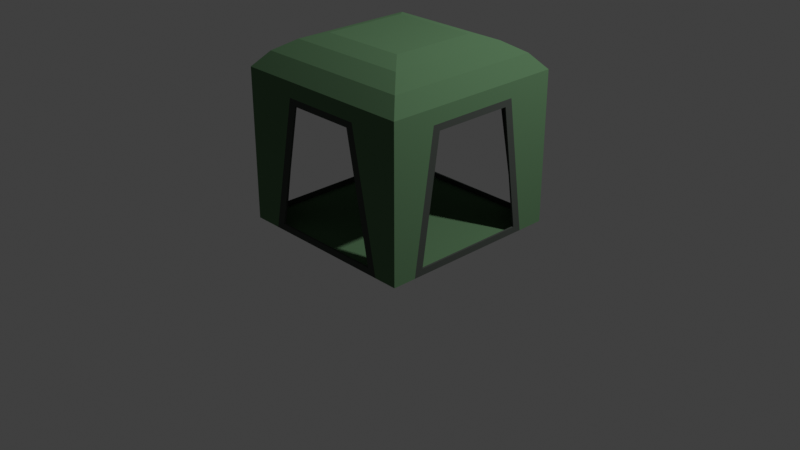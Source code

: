 # Source: 5.blend  (saved by Blender 2.83.20; exported with 4.5.12 LTS)
import bpy
from mathutils import Matrix  # noqa: F401  (used for matrix-valued properties, if any)

bpy.ops.wm.read_factory_settings(use_empty=True)
scene = bpy.context.scene
scene.name = 'Scene'

# ---- collections
col_collection = bpy.data.collections.new('Collection'); scene.collection.children.link(col_collection)

# ---- materials (node trees are filled in below, after node groups)
mat_1 = bpy.data.materials.new('Брезент БМ1')
mat_1.use_transparent_shadow = False
mat_1.diffuse_color = (0.0476, 0.1106, 0.04807, 1.0)
mat_2 = bpy.data.materials.new('Брезент БМ2')
mat_2.use_transparent_shadow = False
mat_2.diffuse_color = (0.106, 0.1016, 0.1106, 1.0)

# ---- material node trees
mat_1.use_nodes = True; mat_1.node_tree.nodes.clear()
_N = mat_1.node_tree.nodes; _L = mat_1.node_tree.links
n0 = _N.new('ShaderNodeOutputMaterial'); n0.name = 'Material Output'; n0.location = (300, 300)
n1 = _N.new('ShaderNodeBsdfDiffuse'); n1.name = 'Diffuse BSDF'; n1.location = (10, 300)
n1.inputs[0].default_value = (0.0946, 0.1845, 0.09354, 1.0)
n1.inputs[1].default_value = 0.5
_L.new(n1.outputs[0], n0.inputs[0])
n0.is_active_output = True
mat_2.use_nodes = True; mat_2.node_tree.nodes.clear()
_N = mat_2.node_tree.nodes; _L = mat_2.node_tree.links
n0 = _N.new('ShaderNodeOutputMaterial'); n0.name = 'Material Output'; n0.location = (300, 300)
n1 = _N.new('ShaderNodeBsdfDiffuse'); n1.name = 'Diffuse BSDF'; n1.location = (10, 300)
n1.inputs[0].default_value = (0.05821, 0.06681, 0.05911, 1.0)
n1.inputs[1].default_value = 0.5
_L.new(n1.outputs[0], n0.inputs[0])
n0.is_active_output = True

# ---- world
world_world = bpy.data.worlds.new('World'); scene.world = world_world
world_world.use_nodes = True; world_world.node_tree.nodes.clear()
_N = world_world.node_tree.nodes; _L = world_world.node_tree.links
n0 = _N.new('ShaderNodeOutputWorld'); n0.name = 'World Output'; n0.location = (300, 300)
n1 = _N.new('ShaderNodeBackground'); n1.name = 'Background'; n1.location = (10, 300)
n1.inputs[0].default_value = (0.05088, 0.05088, 0.05088, 1.0)
_L.new(n1.outputs[0], n0.inputs[0])
n0.is_active_output = True
world_world.color = (0.05088, 0.05088, 0.05088)
world_world.use_sun_shadow = False
world_world.sun_shadow_jitter_overblur = 0.0

# ---- cameras
cam_camera = bpy.data.cameras.new('Camera')
cam_camera.clip_end = 100.0
cam_camera.ortho_scale = 7.314

# ---- lights
light_light = bpy.data.lights.new('Light', 'POINT')
light_light.transmission_factor = 0.0
light_light.energy = 1000.0
light_light.shadow_soft_size = 0.1
light_light.shadow_maximum_resolution = 0.006
light_light.use_absolute_resolution = True

# ---- meshes
me_cube = bpy.data.meshes.new('Cube')
me_cube.from_pydata([(1.0, 1.0, 1.0), (1.0, 1.0, -1.0), (1.0, -1.0, 1.0), (1.0, -1.0, -1.0), (-1.0, 1.0, 1.0), (-1.0, 1.0, -1.0), (-1.0, -1.0, 1.0), (-1.0, -1.0, -1.0), (0.8594, -0.8594, 1.201), (-0.8594, -0.8594, 1.201), (0.8594, 0.8594, 1.201), (-0.8594, 0.8594, 1.201), (0.6701, -0.6701, 1.348), (-0.6701, -0.6701, 1.348), (0.6701, 0.6701, 1.348), (-0.6701, 0.6701, 1.348), (0.4614, -0.4614, 1.426), (-0.4614, -0.4614, 1.426), (0.4614, 0.4614, 1.426), (-0.4614, 0.4614, 1.426), (-1.0, 0.6036, -0.9145), (1.0, 0.7, 1.0), (-1.0, 0.7, 1.0), (1.0, 0.6036, -0.9145), (0.8594, 0.6016, 1.201), (-0.8594, 0.6016, 1.201), (0.6701, 0.4691, 1.348), (-0.6701, 0.4691, 1.348), (0.4614, 0.323, 1.426), (-0.4614, 0.323, 1.426), (-1.0, -0.6486, -0.9145), (1.0, -0.745, 1.0), (0.8594, -0.6403, 1.201), (0.6701, -0.4992, 1.348), (0.4614, -0.3437, 1.426), (-1.0, -0.745, 1.0), (1.0, -0.6486, -0.9145), (-0.8594, -0.6403, 1.201), (-0.6701, -0.4992, 1.348), (-0.4614, -0.3437, 1.426), (-0.5997, 1.0, -0.9145), (-0.7, -1.0, 1.0), (-0.5997, -1.0, -0.9145), (-0.7, 1.0, 1.0), (-0.6016, -0.8594, 1.201), (-0.6016, 0.8594, 1.201), (-0.4691, -0.6701, 1.348), (-0.4691, 0.6701, 1.348), (-0.323, -0.4614, 1.426), (-0.323, 0.4614, 1.426), (-0.323, 0.323, 1.426), (-0.7, 0.7, -1.0), (-0.323, -0.3437, 1.426), (-0.7, -0.745, -1.0), (0.6447, -1.0, -0.9145), (0.745, 1.0, 1.0), (0.6403, 0.8594, 1.201), (0.4992, 0.6701, 1.348), (0.3437, 0.4614, 1.426), (0.3437, 0.323, 1.426), (0.3437, -0.3437, 1.426), (0.6447, 1.0, -0.9145), (0.745, -1.0, 1.0), (0.6403, -0.8594, 1.201), (0.4992, -0.6701, 1.348), (0.3437, -0.4614, 1.426), (0.745, 0.7, -1.0), (0.745, -0.745, -1.0), (1.0, 1.0, 0.8), (-1.0, -1.0, 0.8), (1.0, -1.0, 0.8), (-1.0, 1.0, 0.8), (1.0, 0.4074, 0.7145), (-1.0, 0.4074, 0.7145), (-1.0, -0.4524, 0.7145), (1.0, -0.4524, 0.7145), (-0.3381, 1.0, 0.7145), (-0.3381, -1.0, 0.7145), (0.3831, -1.0, 0.7145), (0.3831, 1.0, 0.7145), (1.0, -0.745, -1.0), (1.0, 0.7, -1.0), (1.0, 0.4832, 0.8), (-1.0, 0.4832, 0.8), (-1.0, 0.7, -1.0), (-1.0, -0.745, -1.0), (-1.0, -0.5282, 0.8), (1.0, -0.5282, 0.8), (0.745, 1.0, -1.0), (-0.7, 1.0, -1.0), (-0.411, 1.0, 0.8), (-0.411, -1.0, 0.8), (-0.7, -1.0, -1.0), (0.745, -1.0, -1.0), (0.456, -1.0, 0.8), (0.456, 1.0, 0.8), (0.9867, 0.9867, 0.9934), (0.9885, 0.9885, -0.9885), (0.9867, -0.9867, 0.9934), (0.9885, -0.9885, -0.9885), (-0.9867, 0.9867, 0.9934), (-0.9885, 0.9885, -0.9885), (-0.9867, -0.9867, 0.9934), (-0.9885, -0.9885, -0.9885), (0.8503, -0.8503, 1.186), (-0.8503, -0.8503, 1.186), (0.8503, 0.8503, 1.186), (-0.8503, 0.8503, 1.186), (0.6642, -0.6642, 1.329), (-0.6642, -0.6642, 1.329), (0.6642, 0.6642, 1.329), (-0.6642, 0.6642, 1.329), (0.4586, -0.4586, 1.407), (-0.4586, -0.4586, 1.407), (0.4586, 0.4586, 1.407), (-0.4586, 0.4586, 1.407), (-0.98, 0.6036, -0.9145), (0.9809, 0.7, 0.994), (-0.9809, 0.7, 0.994), (0.98, 0.6036, -0.9145), (0.8449, 0.6016, 1.187), (-0.8449, 0.6016, 1.187), (0.6603, 0.4691, 1.33), (-0.6603, 0.4691, 1.33), (0.4578, 0.323, 1.407), (-0.4578, 0.323, 1.407), (-0.98, -0.6486, -0.9145), (0.9809, -0.745, 0.994), (0.8449, -0.6403, 1.187), (0.6603, -0.4992, 1.33), (0.4578, -0.3437, 1.407), (-0.9809, -0.745, 0.994), (0.98, -0.6486, -0.9145), (-0.8449, -0.6403, 1.187), (-0.6603, -0.4992, 1.33), (-0.4578, -0.3437, 1.407), (-0.5997, 0.98, -0.9145), (-0.7, -0.9809, 0.994), (-0.5997, -0.98, -0.9145), (-0.7, 0.9809, 0.994), (-0.6016, -0.8449, 1.187), (-0.6016, 0.8449, 1.187), (-0.4691, -0.6603, 1.33), (-0.4691, 0.6603, 1.33), (-0.323, -0.4578, 1.407), (-0.323, 0.4578, 1.407), (-0.323, 0.323, 1.406), (-0.7, 0.7, -0.98), (-0.323, -0.3437, 1.406), (-0.7, -0.745, -0.98), (0.6447, -0.98, -0.9145), (0.745, 0.9809, 0.994), (0.6403, 0.8449, 1.187), (0.4992, 0.6603, 1.33), (0.3437, 0.4578, 1.407), (0.3437, 0.323, 1.406), (0.3437, -0.3437, 1.406), (0.6447, 0.98, -0.9145), (0.745, -0.9809, 0.994), (0.6403, -0.8449, 1.187), (0.4992, -0.6603, 1.33), (0.3437, -0.4578, 1.407), (0.745, 0.7, -0.98), (0.745, -0.745, -0.98), (0.9859, 0.9859, 0.8), (-0.9859, -0.9859, 0.8), (0.9859, -0.9859, 0.8), (-0.9859, 0.9859, 0.8), (0.98, 0.4074, 0.7145), (-0.98, 0.4074, 0.7145), (-0.98, -0.4524, 0.7145), (0.98, -0.4524, 0.7145), (-0.3381, 0.98, 0.7145), (-0.3381, -0.98, 0.7145), (0.3831, -0.98, 0.7145), (0.3831, 0.98, 0.7145), (0.9859, -0.745, -0.9859), (0.9859, 0.7, -0.9859), (0.98, 0.4832, 0.8), (-0.98, 0.4832, 0.8), (-0.9859, 0.7, -0.9859), (-0.9859, -0.745, -0.9859), (-0.98, -0.5282, 0.8), (0.98, -0.5282, 0.8), (0.745, 0.9859, -0.9859), (-0.7, 0.9859, -0.9859), (-0.411, 0.98, 0.8), (-0.411, -0.98, 0.8), (-0.7, -0.9859, -0.9859), (0.745, -0.9859, -0.9859), (0.456, -0.98, 0.8), (0.456, 0.98, 0.8)], [], [(43, 4, 11, 45), (91, 41, 6, 69), (83, 22, 4, 71), (67, 80, 3, 93), (87, 31, 2, 70), (95, 55, 0, 68), (63, 8, 12, 64), (62, 2, 8, 63), (35, 6, 9, 37), (21, 0, 10, 24), (47, 15, 19, 49), (45, 11, 15, 47), (24, 10, 14, 26), (37, 9, 13, 38), (52, 39, 17, 48), (26, 14, 18, 28), (38, 13, 17, 39), (64, 12, 16, 65), (15, 27, 29, 19), (33, 26, 28, 34), (49, 19, 29, 50), (11, 25, 27, 15), (32, 24, 26, 33), (31, 21, 24, 32), (4, 22, 25, 11), (68, 0, 21, 82), (88, 1, 81, 66), (86, 35, 22, 83), (69, 6, 35, 86), (2, 31, 32, 8), (8, 32, 33, 12), (12, 33, 34, 16), (27, 38, 39, 29), (50, 29, 39, 52), (25, 37, 38, 27), (22, 35, 37, 25), (82, 21, 31, 87), (66, 81, 80, 67), (84, 51, 53, 85), (59, 50, 52, 60), (5, 89, 51, 84), (58, 49, 50, 59), (13, 46, 48, 17), (60, 52, 48, 65), (56, 45, 47, 57), (57, 47, 49, 58), (6, 41, 44, 9), (9, 44, 46, 13), (71, 4, 43, 90), (85, 53, 92, 7), (94, 62, 41, 91), (55, 43, 45, 56), (0, 55, 56, 10), (70, 2, 62, 94), (14, 57, 58, 18), (10, 56, 57, 14), (34, 60, 65, 16), (18, 58, 59, 28), (28, 59, 60, 34), (51, 66, 67, 53), (89, 88, 66, 51), (46, 64, 65, 48), (41, 62, 63, 44), (44, 63, 64, 46), (90, 43, 55, 95), (53, 67, 93, 92), (3, 70, 94, 93), (5, 71, 90, 89), (7, 69, 86, 85), (1, 68, 82, 81), (88, 95, 68, 1), (80, 87, 70, 3), (84, 83, 71, 5), (92, 91, 69, 7), (23, 36, 80, 81), (72, 23, 81, 82), (20, 73, 83, 84), (30, 20, 84, 85), (74, 30, 85, 86), (36, 75, 87, 80), (40, 61, 88, 89), (76, 40, 89, 90), (42, 77, 91, 92), (54, 42, 92, 93), (78, 54, 93, 94), (61, 79, 95, 88), (79, 76, 90, 95), (77, 78, 94, 91), (75, 72, 82, 87), (73, 74, 86, 83), (139, 141, 107, 100), (187, 165, 102, 137), (179, 167, 100, 118), (163, 189, 99, 176), (183, 166, 98, 127), (191, 164, 96, 151), (159, 160, 108, 104), (158, 159, 104, 98), (131, 133, 105, 102), (117, 120, 106, 96), (143, 145, 115, 111), (141, 143, 111, 107), (120, 122, 110, 106), (133, 134, 109, 105), (148, 144, 113, 135), (122, 124, 114, 110), (134, 135, 113, 109), (160, 161, 112, 108), (111, 115, 125, 123), (129, 130, 124, 122), (145, 146, 125, 115), (107, 111, 123, 121), (128, 129, 122, 120), (127, 128, 120, 117), (100, 107, 121, 118), (164, 178, 117, 96), (184, 162, 177, 97), (182, 179, 118, 131), (165, 182, 131, 102), (98, 104, 128, 127), (104, 108, 129, 128), (108, 112, 130, 129), (123, 125, 135, 134), (146, 148, 135, 125), (121, 123, 134, 133), (118, 121, 133, 131), (178, 183, 127, 117), (162, 163, 176, 177), (180, 181, 149, 147), (155, 156, 148, 146), (101, 180, 147, 185), (154, 155, 146, 145), (109, 113, 144, 142), (156, 161, 144, 148), (152, 153, 143, 141), (153, 154, 145, 143), (102, 105, 140, 137), (105, 109, 142, 140), (167, 186, 139, 100), (181, 103, 188, 149), (190, 187, 137, 158), (151, 152, 141, 139), (96, 106, 152, 151), (166, 190, 158, 98), (110, 114, 154, 153), (106, 110, 153, 152), (130, 112, 161, 156), (114, 124, 155, 154), (124, 130, 156, 155), (147, 149, 163, 162), (185, 147, 162, 184), (142, 144, 161, 160), (137, 140, 159, 158), (140, 142, 160, 159), (186, 191, 151, 139), (149, 188, 189, 163), (99, 189, 190, 166), (101, 185, 186, 167), (103, 181, 182, 165), (97, 177, 178, 164), (184, 97, 164, 191), (176, 99, 166, 183), (180, 101, 167, 179), (188, 103, 165, 187), (119, 177, 176, 132), (168, 178, 177, 119), (116, 180, 179, 169), (126, 181, 180, 116), (170, 182, 181, 126), (132, 176, 183, 171), (136, 185, 184, 157), (172, 186, 185, 136), (138, 188, 187, 173), (150, 189, 188, 138), (174, 190, 189, 150), (157, 184, 191, 175), (175, 191, 186, 172), (173, 187, 190, 174), (171, 183, 178, 168), (169, 179, 182, 170), (36, 23, 119, 132), (23, 72, 168, 119), (73, 20, 116, 169), (20, 30, 126, 116), (30, 74, 170, 126), (75, 36, 132, 171), (61, 40, 136, 157), (40, 76, 172, 136), (77, 42, 138, 173), (42, 54, 150, 138), (54, 78, 174, 150), (79, 61, 157, 175), (76, 79, 175, 172), (78, 77, 173, 174), (72, 75, 171, 168), (74, 73, 169, 170)])
me_cube.polygons.foreach_set('material_index', [0, 0, 0, 0, 0, 0, 0, 0, 0, 0, 0, 0, 0, 0, 0, 0, 0, 0, 0, 0, 0, 0, 0, 0, 0, 0, 0, 0, 0, 0, 0, 0, 0, 0, 0, 0, 0, 0, 0, 0, 0, 0, 0, 0, 0, 0, 0, 0, 0, 0, 0, 0, 0, 0, 0, 0, 0, 0, 0, 0, 0, 0, 0, 0, 0, 0, 0, 0, 0, 0, 0, 0, 0, 0, 1, 1, 1, 1, 1, 1, 1, 1, 1, 1, 1, 1, 1, 1, 1, 1, 0, 0, 0, 0, 0, 0, 0, 0, 0, 0, 0, 0, 0, 0, 0, 0, 0, 0, 0, 0, 0, 0, 0, 0, 0, 0, 0, 0, 0, 0, 0, 0, 0, 0, 0, 0, 0, 0, 0, 0, 0, 0, 0, 0, 0, 0, 0, 0, 0, 0, 0, 0, 0, 0, 0, 0, 0, 0, 0, 0, 0, 0, 0, 0, 0, 0, 0, 0, 0, 0, 0, 0, 0, 0, 1, 1, 1, 1, 1, 1, 1, 1, 1, 1, 1, 1, 1, 1, 1, 1, 1, 1, 1, 1, 1, 1, 1, 1, 1, 1, 1, 1, 1, 1, 1, 1])
_uv = me_cube.uv_layers.new(name='UVMap')
_uv.uv.foreach_set('vector', [0.2892, 0.2964, 0.2515, 0.2964, 0.2691, 0.2716, 0.3015, 0.2716, 0.1774, 0.3211, 0.2137, 0.2964, 0.2515, 0.2964, 0.2515, 0.3211, 0.3164, 0.2222, 0.2892, 0.2469, 0.2515, 0.2469, 0.2515, 0.2222, 0.2835, 0.5747, 0.2515, 0.5747, 0.2515, 0.5432, 0.2835, 0.5432, 0.05931, 0.2222, 0.03206, 0.2469, 0.0, 0.2469, 7.494e-09, 0.2222, 0.4345, 0.3211, 0.4708, 0.2964, 0.5029, 0.2964, 0.5029, 0.3211, 0.9676, 0.4291, 0.9676, 0.4561, 0.9437, 0.4328, 0.9437, 0.4117, 0.03206, 0.2964, 0.0, 0.2964, 0.01767, 0.2716, 0.04522, 0.2716, 0.4708, 0.2469, 0.5029, 0.2469, 0.4852, 0.2716, 0.4577, 0.2716, 0.2137, 0.2469, 0.2515, 0.2469, 0.2338, 0.2716, 0.2014, 0.2716, 0.7752, 0.2922, 0.7752, 0.2674, 0.8015, 0.2931, 0.8015, 0.3102, 0.7515, 0.2758, 0.7515, 0.244, 0.7752, 0.2674, 0.7752, 0.2922, 0.7839, 0.4561, 0.7515, 0.4561, 0.7752, 0.4328, 0.8005, 0.4328, 0.94, 0.244, 0.9676, 0.244, 0.9437, 0.2674, 0.9223, 0.2674, 0.9027, 0.3102, 0.9027, 0.2931, 0.9175, 0.2931, 0.9175, 0.3102, 0.8005, 0.4328, 0.7752, 0.4328, 0.8015, 0.407, 0.8189, 0.407, 0.9223, 0.2674, 0.9437, 0.2674, 0.9175, 0.2931, 0.9027, 0.2931, 0.9437, 0.4117, 0.9437, 0.4328, 0.9175, 0.407, 0.9175, 0.3925, 0.7752, 0.2674, 0.8005, 0.2674, 0.8189, 0.2931, 0.8015, 0.2931, 0.9223, 0.4328, 0.8005, 0.4328, 0.8189, 0.407, 0.9027, 0.407, 0.8015, 0.3102, 0.8015, 0.2931, 0.8189, 0.2931, 0.8189, 0.3102, 0.7515, 0.244, 0.7839, 0.244, 0.8005, 0.2674, 0.7752, 0.2674, 0.94, 0.4561, 0.7839, 0.4561, 0.8005, 0.4328, 0.9223, 0.4328, 0.03206, 0.2469, 0.2137, 0.2469, 0.2014, 0.2716, 0.04522, 0.2716, 0.2515, 0.2469, 0.2892, 0.2469, 0.3015, 0.2716, 0.2691, 0.2716, 0.2515, 0.2222, 0.2515, 0.2469, 0.2137, 0.2469, 0.1865, 0.2222, 0.2835, 0.7901, 0.2515, 0.7901, 0.2515, 0.7531, 0.2835, 0.7531, 0.4436, 0.2222, 0.4708, 0.2469, 0.2892, 0.2469, 0.3164, 0.2222, 0.5029, 0.2222, 0.5029, 0.2469, 0.4708, 0.2469, 0.4436, 0.2222, 0.0, 0.2469, 0.03206, 0.2469, 0.04522, 0.2716, 0.01767, 0.2716, 0.9676, 0.4561, 0.94, 0.4561, 0.9223, 0.4328, 0.9437, 0.4328, 0.9437, 0.4328, 0.9223, 0.4328, 0.9027, 0.407, 0.9175, 0.407, 0.8005, 0.2674, 0.9223, 0.2674, 0.9027, 0.2931, 0.8189, 0.2931, 0.8189, 0.3102, 0.8189, 0.2931, 0.9027, 0.2931, 0.9027, 0.3102, 0.7839, 0.244, 0.94, 0.244, 0.9223, 0.2674, 0.8005, 0.2674, 0.2892, 0.2469, 0.4708, 0.2469, 0.4577, 0.2716, 0.3015, 0.2716, 0.1865, 0.2222, 0.2137, 0.2469, 0.03206, 0.2469, 0.05931, 0.2222, 0.2835, 0.7531, 0.2515, 0.7531, 0.2515, 0.5747, 0.2835, 0.5747, 0.5029, 0.7531, 0.4652, 0.7531, 0.4652, 0.5747, 0.5029, 0.5747, 0.8189, 0.3925, 0.8189, 0.3102, 0.9027, 0.3102, 0.9027, 0.3925, 0.5029, 0.7901, 0.4652, 0.7901, 0.4652, 0.7531, 0.5029, 0.7531, 0.8015, 0.3925, 0.8015, 0.3102, 0.8189, 0.3102, 0.8189, 0.3925, 0.9437, 0.2674, 0.9437, 0.2922, 0.9175, 0.3102, 0.9175, 0.2931, 0.9027, 0.3925, 0.9027, 0.3102, 0.9175, 0.3102, 0.9175, 0.3925, 0.7515, 0.4291, 0.7515, 0.2758, 0.7752, 0.2922, 0.7752, 0.4117, 0.7752, 0.4117, 0.7752, 0.2922, 0.8015, 0.3102, 0.8015, 0.3925, 0.2515, 0.2964, 0.2137, 0.2964, 0.2014, 0.2716, 0.2338, 0.2716, 0.9676, 0.244, 0.9676, 0.2758, 0.9437, 0.2922, 0.9437, 0.2674, 0.2515, 0.3211, 0.2515, 0.2964, 0.2892, 0.2964, 0.3255, 0.3211, 0.5029, 0.5747, 0.4652, 0.5747, 0.4652, 0.5432, 0.5029, 0.5432, 0.06839, 0.3211, 0.03206, 0.2964, 0.2137, 0.2964, 0.1774, 0.3211, 0.4708, 0.2964, 0.2892, 0.2964, 0.3015, 0.2716, 0.4577, 0.2716, 0.5029, 0.2964, 0.4708, 0.2964, 0.4577, 0.2716, 0.4852, 0.2716, 0.0, 0.3211, 0.0, 0.2964, 0.03206, 0.2964, 0.06839, 0.3211, 0.7752, 0.4328, 0.7752, 0.4117, 0.8015, 0.3925, 0.8015, 0.407, 0.7515, 0.4561, 0.7515, 0.4291, 0.7752, 0.4117, 0.7752, 0.4328, 0.9027, 0.407, 0.9027, 0.3925, 0.9175, 0.3925, 0.9175, 0.407, 0.8015, 0.407, 0.8015, 0.3925, 0.8189, 0.3925, 0.8189, 0.407, 0.8189, 0.407, 0.8189, 0.3925, 0.9027, 0.3925, 0.9027, 0.407, 0.4652, 0.7531, 0.2835, 0.7531, 0.2835, 0.5747, 0.4652, 0.5747, 0.4652, 0.7901, 0.2835, 0.7901, 0.2835, 0.7531, 0.4652, 0.7531, 0.9437, 0.2922, 0.9437, 0.4117, 0.9175, 0.3925, 0.9175, 0.3102, 0.2137, 0.2964, 0.03206, 0.2964, 0.04522, 0.2716, 0.2014, 0.2716, 0.9676, 0.2758, 0.9676, 0.4291, 0.9437, 0.4117, 0.9437, 0.2922, 0.3255, 0.3211, 0.2892, 0.2964, 0.4708, 0.2964, 0.4345, 0.3211, 0.4652, 0.5747, 0.2835, 0.5747, 0.2835, 0.5432, 0.4652, 0.5432, 2.998e-08, 0.5432, 0.0, 0.3211, 0.06839, 0.3211, 0.03206, 0.5432, 0.2515, 0.5432, 0.2515, 0.3211, 0.3255, 0.3211, 0.2892, 0.5432, 0.5029, 4.414e-08, 0.5029, 0.2222, 0.4436, 0.2222, 0.4708, 4.414e-08, 0.2515, 0.0, 0.2515, 0.2222, 0.1865, 0.2222, 0.2137, 0.0, 0.4708, 0.5432, 0.4345, 0.3211, 0.5029, 0.3211, 0.5029, 0.5432, 0.03206, 2.943e-08, 0.05931, 0.2222, 7.494e-09, 0.2222, 3.747e-08, 2.207e-08, 0.2892, 0.0, 0.3164, 0.2222, 0.2515, 0.2222, 0.2515, 0.0, 0.2137, 0.5432, 0.1774, 0.3211, 0.2515, 0.3211, 0.2515, 0.5432, 0.3857, 0.5488, 0.3857, 0.7068, 0.375, 0.7181, 0.375, 0.5375, 0.5893, 0.552, 0.3857, 0.5488, 0.375, 0.5375, 0.6, 0.5375, 0.3857, 0.2012, 0.5893, 0.198, 0.6, 0.2125, 0.375, 0.2125, 0.3857, 0.04317, 0.3857, 0.2012, 0.375, 0.2125, 0.375, 0.03188, 0.5893, 0.04633, 0.3857, 0.04317, 0.375, 0.03188, 0.6, 0.03187, 0.3857, 0.7068, 0.5893, 0.7037, 0.6, 0.7181, 0.375, 0.7181, 0.3857, 0.299, 0.3857, 0.4566, 0.375, 0.4681, 0.375, 0.2875, 0.5893, 0.304, 0.3857, 0.299, 0.375, 0.2875, 0.6, 0.2875, 0.3857, 0.951, 0.5893, 0.946, 0.6, 0.9625, 0.375, 0.9625, 0.3857, 0.7934, 0.3857, 0.951, 0.375, 0.9625, 0.375, 0.7819, 0.5893, 0.7984, 0.3857, 0.7934, 0.375, 0.7819, 0.6, 0.7819, 0.3857, 0.4566, 0.5893, 0.4516, 0.6, 0.4681, 0.375, 0.4681, 0.5893, 0.4516, 0.5893, 0.304, 0.6, 0.2875, 0.6, 0.4681, 0.5893, 0.946, 0.5893, 0.7984, 0.6, 0.7819, 0.6, 0.9625, 0.5893, 0.7037, 0.5893, 0.552, 0.6, 0.5375, 0.6, 0.7181, 0.5893, 0.198, 0.5893, 0.04633, 0.6, 0.03187, 0.6, 0.2125, 0.5392, 0.2447, 0.5515, 0.2685, 0.5203, 0.2683, 0.5031, 0.2446, 0.5755, 0.3194, 0.5032, 0.3194, 0.5031, 0.2955, 0.5392, 0.2955, 0.5664, 0.5879, 0.5032, 0.5879, 0.5031, 0.5641, 0.5392, 0.564, 0.7821, 0.03005, 0.7518, 0.03005, 0.7515, 4.414e-08, 0.7821, 0.0003204, 0.1907, 0.764, 0.2482, 0.764, 0.2483, 0.7879, 0.2179, 0.7879, 0.6845, 0.2207, 0.7511, 0.2207, 0.7512, 0.2446, 0.7208, 0.2447, 0.2779, 0.7908, 0.2956, 0.8135, 0.2749, 0.8131, 0.2515, 0.7901, 0.7208, 0.2955, 0.7077, 0.2716, 0.7341, 0.2718, 0.7512, 0.2955, 0.7208, 0.564, 0.7077, 0.5402, 0.7341, 0.5403, 0.7512, 0.5641, 0.03627, 0.7879, 0.04863, 0.8118, 0.01736, 0.8116, 0.0002262, 0.7879, 0.4173, 0.9765, 0.399, 0.9515, 0.416, 0.9517, 0.4419, 0.977, 0.434, 0.9993, 0.4173, 0.9765, 0.4419, 0.977, 0.4653, 1.0, 0.2521, 0.9693, 0.2753, 0.9529, 0.2749, 0.977, 0.2515, 1.0, 0.4646, 0.816, 0.4414, 0.8334, 0.4419, 0.8131, 0.4653, 0.7901, 0.399, 0.8526, 0.399, 0.8385, 0.416, 0.8384, 0.4159, 0.8526, 0.2753, 0.9529, 0.3008, 0.9349, 0.3007, 0.9517, 0.2749, 0.977, 0.4414, 0.8334, 0.4159, 0.8526, 0.416, 0.8384, 0.4419, 0.8131, 0.2956, 0.8135, 0.3151, 0.8385, 0.3007, 0.8384, 0.2749, 0.8131, 0.4419, 0.977, 0.416, 0.9517, 0.4159, 0.9349, 0.4414, 0.9529, 0.2753, 0.8334, 0.3008, 0.8526, 0.3008, 0.9349, 0.2753, 0.9529, 0.399, 0.9515, 0.399, 0.9349, 0.4159, 0.9349, 0.416, 0.9517, 0.4653, 1.0, 0.4419, 0.977, 0.4414, 0.9529, 0.4646, 0.9693, 0.2521, 0.816, 0.2753, 0.8334, 0.2753, 0.9529, 0.2521, 0.9693, 0.2179, 0.7879, 0.2048, 0.8118, 0.04863, 0.8118, 0.03627, 0.7879, 0.5031, 0.5641, 0.5203, 0.5403, 0.5515, 0.5402, 0.5392, 0.564, 0.0003262, 0.764, 0.06352, 0.764, 0.03627, 0.7879, 0.0002262, 0.7879, 0.9997, 0.03005, 0.9637, 0.03005, 0.9637, 0.0003203, 1.0, 0.0, 0.6936, 0.5879, 0.5664, 0.5879, 0.5392, 0.564, 0.7208, 0.564, 0.7511, 0.5879, 0.6936, 0.5879, 0.7208, 0.564, 0.7512, 0.5641, 0.2483, 0.7879, 0.2312, 0.8116, 0.2048, 0.8118, 0.2179, 0.7879, 0.2515, 0.7901, 0.2749, 0.8131, 0.2753, 0.8334, 0.2521, 0.816, 0.2749, 0.8131, 0.3007, 0.8384, 0.3008, 0.8526, 0.2753, 0.8334, 0.4414, 0.9529, 0.4159, 0.9349, 0.4159, 0.8526, 0.4414, 0.8334, 0.399, 0.9349, 0.399, 0.8526, 0.4159, 0.8526, 0.4159, 0.9349, 0.4646, 0.9693, 0.4414, 0.9529, 0.4414, 0.8334, 0.4646, 0.816, 0.5392, 0.564, 0.5515, 0.5402, 0.7077, 0.5402, 0.7208, 0.564, 0.06352, 0.764, 0.1907, 0.764, 0.2179, 0.7879, 0.03627, 0.7879, 0.9637, 0.03005, 0.7821, 0.03005, 0.7821, 0.0003204, 0.9637, 0.0003203, 0.9637, 0.2437, 0.7821, 0.2437, 0.7821, 0.2084, 0.9637, 0.2084, 0.3151, 0.9349, 0.3151, 0.8526, 0.399, 0.8526, 0.399, 0.9349, 1.0, 0.244, 0.9637, 0.2437, 0.9637, 0.2084, 0.9997, 0.2084, 0.3151, 0.9515, 0.3151, 0.9349, 0.399, 0.9349, 0.399, 0.9515, 0.4419, 0.8131, 0.416, 0.8384, 0.399, 0.8385, 0.4173, 0.8135, 0.3151, 0.8526, 0.3151, 0.8385, 0.399, 0.8385, 0.399, 0.8526, 0.2779, 0.9993, 0.2956, 0.9765, 0.4173, 0.9765, 0.434, 0.9993, 0.2956, 0.9765, 0.3151, 0.9515, 0.399, 0.9515, 0.4173, 0.9765, 0.5031, 0.2955, 0.5203, 0.2718, 0.5515, 0.2716, 0.5392, 0.2955, 0.4653, 0.7901, 0.4419, 0.8131, 0.4173, 0.8135, 0.434, 0.7908, 0.5032, 0.2207, 0.5755, 0.2207, 0.5392, 0.2447, 0.5031, 0.2446, 0.7821, 0.2437, 0.7515, 0.244, 0.7518, 0.2084, 0.7821, 0.2084, 0.6845, 0.3194, 0.5755, 0.3194, 0.5392, 0.2955, 0.7208, 0.2955, 0.7208, 0.2447, 0.7077, 0.2685, 0.5515, 0.2685, 0.5392, 0.2447, 0.7512, 0.2446, 0.7341, 0.2683, 0.7077, 0.2685, 0.7208, 0.2447, 0.7511, 0.3194, 0.6845, 0.3194, 0.7208, 0.2955, 0.7512, 0.2955, 0.2749, 0.977, 0.3007, 0.9517, 0.3151, 0.9515, 0.2956, 0.9765, 0.2515, 1.0, 0.2749, 0.977, 0.2956, 0.9765, 0.2779, 0.9993, 0.3008, 0.8526, 0.3007, 0.8384, 0.3151, 0.8385, 0.3151, 0.8526, 0.3007, 0.9517, 0.3008, 0.9349, 0.3151, 0.9349, 0.3151, 0.9515, 0.3008, 0.9349, 0.3008, 0.8526, 0.3151, 0.8526, 0.3151, 0.9349, 0.9637, 0.2084, 0.7821, 0.2084, 0.7821, 0.03005, 0.9637, 0.03005, 0.9997, 0.2084, 0.9637, 0.2084, 0.9637, 0.03005, 0.9997, 0.03005, 0.4173, 0.8135, 0.399, 0.8385, 0.3151, 0.8385, 0.2956, 0.8135, 0.5392, 0.2955, 0.5515, 0.2716, 0.7077, 0.2716, 0.7208, 0.2955, 0.434, 0.7908, 0.4173, 0.8135, 0.2956, 0.8135, 0.2779, 0.7908, 0.5755, 0.2207, 0.6845, 0.2207, 0.7208, 0.2447, 0.5392, 0.2447, 0.7821, 0.2084, 0.7518, 0.2084, 0.7518, 0.03005, 0.7821, 0.03005, 0.7515, 0.5402, 0.7208, 0.5398, 0.6845, 0.3194, 0.7511, 0.3194, 0.5029, 1.471e-08, 0.5392, 0.0003206, 0.5755, 0.2207, 0.5032, 0.2207, 0.7515, 0.8087, 0.7208, 0.8084, 0.6936, 0.5879, 0.7511, 0.5879, 0.0, 0.5432, 0.03627, 0.5436, 0.06352, 0.764, 0.0003262, 0.764, 0.7208, 0.0003206, 0.7515, 0.0, 0.7511, 0.2207, 0.6845, 0.2207, 0.2179, 0.5436, 0.2485, 0.5432, 0.2482, 0.764, 0.1907, 0.764, 0.5392, 0.8084, 0.5029, 0.8087, 0.5032, 0.5879, 0.5664, 0.5879, 0.5392, 0.5398, 0.5029, 0.5402, 0.5032, 0.3194, 0.5755, 0.3194, 0.3857, 0.5488, 0.375, 0.5375, 0.375, 0.7181, 0.3857, 0.7068, 0.5893, 0.552, 0.6, 0.5375, 0.375, 0.5375, 0.3857, 0.5488, 0.3857, 0.2012, 0.375, 0.2125, 0.6, 0.2125, 0.5893, 0.198, 0.3857, 0.04317, 0.375, 0.03188, 0.375, 0.2125, 0.3857, 0.2012, 0.5893, 0.04633, 0.6, 0.03187, 0.375, 0.03188, 0.3857, 0.04317, 0.3857, 0.7068, 0.375, 0.7181, 0.6, 0.7181, 0.5893, 0.7037, 0.3857, 0.299, 0.375, 0.2875, 0.375, 0.4681, 0.3857, 0.4566, 0.5893, 0.304, 0.6, 0.2875, 0.375, 0.2875, 0.3857, 0.299, 0.3857, 0.951, 0.375, 0.9625, 0.6, 0.9625, 0.5893, 0.946, 0.3857, 0.7934, 0.375, 0.7819, 0.375, 0.9625, 0.3857, 0.951, 0.5893, 0.7984, 0.6, 0.7819, 0.375, 0.7819, 0.3857, 0.7934, 0.3857, 0.4566, 0.375, 0.4681, 0.6, 0.4681, 0.5893, 0.4516, 0.5893, 0.4516, 0.6, 0.4681, 0.6, 0.2875, 0.5893, 0.304, 0.5893, 0.946, 0.6, 0.9625, 0.6, 0.7819, 0.5893, 0.7984, 0.5893, 0.7037, 0.6, 0.7181, 0.6, 0.5375, 0.5893, 0.552, 0.5893, 0.198, 0.6, 0.2125, 0.6, 0.03187, 0.5893, 0.04633, 0.3857, 0.7068, 0.3857, 0.5488, 0.3857, 0.5488, 0.3857, 0.7068, 0.3857, 0.5488, 0.5893, 0.552, 0.5893, 0.552, 0.3857, 0.5488, 0.5893, 0.198, 0.3857, 0.2012, 0.3857, 0.2012, 0.5893, 0.198, 0.3857, 0.2012, 0.3857, 0.04317, 0.3857, 0.04317, 0.3857, 0.2012, 0.3857, 0.04317, 0.5893, 0.04633, 0.5893, 0.04633, 0.3857, 0.04317, 0.5893, 0.7037, 0.3857, 0.7068, 0.3857, 0.7068, 0.5893, 0.7037, 0.3857, 0.4566, 0.3857, 0.299, 0.3857, 0.299, 0.3857, 0.4566, 0.3857, 0.299, 0.5893, 0.304, 0.5893, 0.304, 0.3857, 0.299, 0.5893, 0.946, 0.3857, 0.951, 0.3857, 0.951, 0.5893, 0.946, 0.3857, 0.951, 0.3857, 0.7934, 0.3857, 0.7934, 0.3857, 0.951, 0.3857, 0.7934, 0.5893, 0.7984, 0.5893, 0.7984, 0.3857, 0.7934, 0.5893, 0.4516, 0.3857, 0.4566, 0.3857, 0.4566, 0.5893, 0.4516, 0.5893, 0.304, 0.5893, 0.4516, 0.5893, 0.4516, 0.5893, 0.304, 0.5893, 0.7984, 0.5893, 0.946, 0.5893, 0.946, 0.5893, 0.7984, 0.5893, 0.552, 0.5893, 0.7037, 0.5893, 0.7037, 0.5893, 0.552, 0.5893, 0.04633, 0.5893, 0.198, 0.5893, 0.198, 0.5893, 0.04633])
me_cube.materials.append(mat_1)
me_cube.materials.append(mat_2)
me_cube.use_remesh_preserve_volume = False
me_cube.use_remesh_preserve_attributes = False
me_cube.use_mirror_vertex_groups = False
me_cube.update()

# ---- objects
ob_cube = bpy.data.objects.new('Cube', me_cube)
ob_light = bpy.data.objects.new('Light', light_light)
ob_camera = bpy.data.objects.new('Camera', cam_camera)

# ---- transforms, parenting, visibility, modifiers, constraints
ob_cube.location = (0.0, 0.0, 0.7947)
ob_cube.scale = (1.0, 1.0, 0.8)
ob_cube.lock_rotations_4d = False
ob_cube.empty_display_type = 'ARROWS'
ob_cube.lineart.crease_threshold = 0.0
ob_light.location = (4.076, 1.005, 5.904)
ob_light.rotation_euler = (0.6503, 0.05522, 1.866)
ob_light.lock_rotations_4d = False
ob_light.empty_display_type = 'ARROWS'
ob_light.color = (0.0, 0.0, 0.0, 0.0)
ob_light.lineart.crease_threshold = 0.0
ob_camera.location = (7.359, -6.926, 4.958)
ob_camera.rotation_euler = (1.109, 0.0, 0.8149)
ob_camera.lock_rotations_4d = False
ob_camera.empty_display_type = 'ARROWS'
ob_camera.color = (0.0, 0.0, 0.0, 0.0)
ob_camera.display_type = 'WIRE'
ob_camera.lineart.crease_threshold = 0.0

# ---- collection membership
col_collection.objects.link(ob_cube)
col_collection.objects.link(ob_light)
col_collection.objects.link(ob_camera)

# ---- scene / render settings (as saved in the file)
scene.camera = ob_camera
scene.frame_start = 1; scene.frame_end = 250; scene.frame_set(1)
scene.render.engine = 'BLENDER_EEVEE_NEXT'
scene.cycles.use_denoising = False
scene.cycles.samples = 128
scene.cycles.sampling_pattern = 'TABULATED_SOBOL'
scene.cycles.use_adaptive_sampling = False
scene.cycles.use_light_tree = False
scene.view_settings.view_transform = 'Standard'
bpy.context.view_layer.update()

